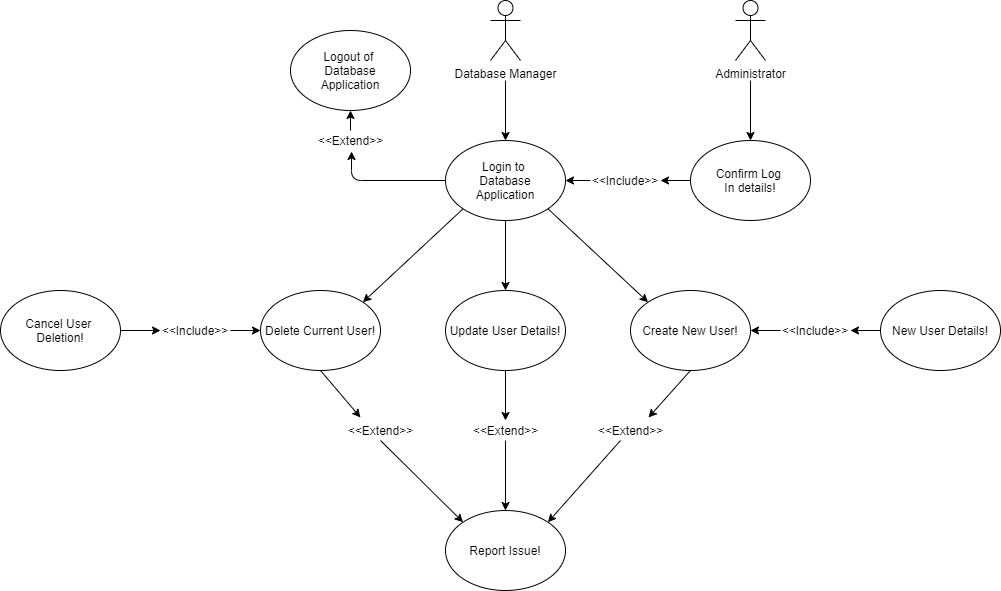

The diagram above was exported from draw.io. Its source (the exported page's mxGraphModel, read from the mxfile embedded in the PNG):
<mxGraphModel dx="1422" dy="1941" grid="1" gridSize="10" guides="1" tooltips="1" connect="1" arrows="1" fold="1" page="1" pageScale="1" pageWidth="827" pageHeight="1169" math="0" shadow="0">
  <root>
    <mxCell id="0" />
    <mxCell id="1" parent="0" />
    <mxCell id="4mgNH_L8si5PkiPk9_0q-1" value="Database Manager" style="shape=umlActor;verticalLabelPosition=bottom;labelBackgroundColor=#ffffff;verticalAlign=top;html=1;outlineConnect=0;" parent="1" vertex="1">
      <mxGeometry x="1020" y="-80" width="30" height="60" as="geometry" />
    </mxCell>
    <mxCell id="4mgNH_L8si5PkiPk9_0q-28" value="Administrator" style="shape=umlActor;verticalLabelPosition=bottom;labelBackgroundColor=#ffffff;verticalAlign=top;html=1;outlineConnect=0;" parent="1" vertex="1">
      <mxGeometry x="1265" y="-80" width="30" height="60" as="geometry" />
    </mxCell>
    <mxCell id="eyDjmG_BG6KCSZwIlAw_-1" value="&lt;span&gt;Login to &lt;br&gt;Database&lt;br&gt;Application&lt;br&gt;&lt;/span&gt;" style="ellipse;whiteSpace=wrap;html=1;" vertex="1" parent="1">
      <mxGeometry x="975" y="60" width="120" height="80" as="geometry" />
    </mxCell>
    <mxCell id="eyDjmG_BG6KCSZwIlAw_-2" value="Delete Current User!" style="ellipse;whiteSpace=wrap;html=1;" vertex="1" parent="1">
      <mxGeometry x="790" y="210" width="120" height="80" as="geometry" />
    </mxCell>
    <mxCell id="eyDjmG_BG6KCSZwIlAw_-3" value="&lt;span&gt;Confirm Log &lt;br&gt;In details!&lt;/span&gt;" style="ellipse;whiteSpace=wrap;html=1;" vertex="1" parent="1">
      <mxGeometry x="1220" y="60" width="120" height="80" as="geometry" />
    </mxCell>
    <mxCell id="eyDjmG_BG6KCSZwIlAw_-10" value="" style="endArrow=classic;html=1;exitX=0;exitY=0.5;exitDx=0;exitDy=0;entryX=1;entryY=0.5;entryDx=0;entryDy=0;" edge="1" parent="1" source="eyDjmG_BG6KCSZwIlAw_-9" target="eyDjmG_BG6KCSZwIlAw_-1">
      <mxGeometry width="50" height="50" relative="1" as="geometry">
        <mxPoint x="300" y="110" as="sourcePoint" />
        <mxPoint x="300" y="170" as="targetPoint" />
      </mxGeometry>
    </mxCell>
    <mxCell id="eyDjmG_BG6KCSZwIlAw_-12" value="&lt;span&gt;Update User Details!&lt;/span&gt;" style="ellipse;whiteSpace=wrap;html=1;" vertex="1" parent="1">
      <mxGeometry x="975" y="210" width="120" height="80" as="geometry" />
    </mxCell>
    <mxCell id="eyDjmG_BG6KCSZwIlAw_-16" value="" style="endArrow=classic;html=1;entryX=0.5;entryY=0;entryDx=0;entryDy=0;" edge="1" parent="1" target="eyDjmG_BG6KCSZwIlAw_-3">
      <mxGeometry width="50" height="50" relative="1" as="geometry">
        <mxPoint x="1280" as="sourcePoint" />
        <mxPoint x="270" y="60" as="targetPoint" />
      </mxGeometry>
    </mxCell>
    <mxCell id="eyDjmG_BG6KCSZwIlAw_-18" value="Create New User!" style="ellipse;whiteSpace=wrap;html=1;" vertex="1" parent="1">
      <mxGeometry x="1160" y="210" width="120" height="80" as="geometry" />
    </mxCell>
    <mxCell id="eyDjmG_BG6KCSZwIlAw_-21" value="" style="endArrow=classic;html=1;entryX=0.5;entryY=1;entryDx=0;entryDy=0;" edge="1" parent="1" source="eyDjmG_BG6KCSZwIlAw_-23" target="eyDjmG_BG6KCSZwIlAw_-22">
      <mxGeometry width="50" height="50" relative="1" as="geometry">
        <mxPoint x="220" y="322" as="sourcePoint" />
        <mxPoint x="170" y="370" as="targetPoint" />
      </mxGeometry>
    </mxCell>
    <mxCell id="eyDjmG_BG6KCSZwIlAw_-22" value="&lt;span&gt;Logout of&amp;nbsp;&lt;br&gt;Database&lt;br&gt;Application&lt;br&gt;&lt;/span&gt;" style="ellipse;whiteSpace=wrap;html=1;" vertex="1" parent="1">
      <mxGeometry x="820" y="-50" width="120" height="80" as="geometry" />
    </mxCell>
    <mxCell id="eyDjmG_BG6KCSZwIlAw_-23" value="&amp;lt;&amp;lt;Extend&amp;gt;&amp;gt;" style="text;html=1;align=center;verticalAlign=middle;resizable=0;points=[];autosize=1;" vertex="1" parent="1">
      <mxGeometry x="840" y="50" width="80" height="20" as="geometry" />
    </mxCell>
    <mxCell id="eyDjmG_BG6KCSZwIlAw_-24" value="" style="endArrow=classic;html=1;exitX=0;exitY=0.5;exitDx=0;exitDy=0;entryX=0.513;entryY=1.05;entryDx=0;entryDy=0;entryPerimeter=0;" edge="1" parent="1" source="eyDjmG_BG6KCSZwIlAw_-1" target="eyDjmG_BG6KCSZwIlAw_-23">
      <mxGeometry width="50" height="50" relative="1" as="geometry">
        <mxPoint x="287.57359312880726" y="238.2842712474619" as="sourcePoint" />
        <mxPoint x="182.42640687119274" y="381.71572875253787" as="targetPoint" />
        <Array as="points">
          <mxPoint x="881" y="100" />
        </Array>
      </mxGeometry>
    </mxCell>
    <mxCell id="eyDjmG_BG6KCSZwIlAw_-26" value="&lt;span&gt;Report Issue!&lt;/span&gt;" style="ellipse;whiteSpace=wrap;html=1;" vertex="1" parent="1">
      <mxGeometry x="975" y="430" width="120" height="80" as="geometry" />
    </mxCell>
    <mxCell id="eyDjmG_BG6KCSZwIlAw_-27" value="" style="endArrow=classic;html=1;exitX=0.5;exitY=1;exitDx=0;exitDy=0;entryX=0.5;entryY=0;entryDx=0;entryDy=0;" edge="1" parent="1" source="eyDjmG_BG6KCSZwIlAw_-32" target="eyDjmG_BG6KCSZwIlAw_-26">
      <mxGeometry width="50" height="50" relative="1" as="geometry">
        <mxPoint x="640" y="230" as="sourcePoint" />
        <mxPoint x="690" y="180" as="targetPoint" />
      </mxGeometry>
    </mxCell>
    <mxCell id="eyDjmG_BG6KCSZwIlAw_-28" value="" style="endArrow=classic;html=1;entryX=1;entryY=0;entryDx=0;entryDy=0;" edge="1" parent="1" target="eyDjmG_BG6KCSZwIlAw_-26">
      <mxGeometry width="50" height="50" relative="1" as="geometry">
        <mxPoint x="1150" y="360" as="sourcePoint" />
        <mxPoint x="770" y="220" as="targetPoint" />
      </mxGeometry>
    </mxCell>
    <mxCell id="eyDjmG_BG6KCSZwIlAw_-29" value="" style="endArrow=classic;html=1;exitX=0.5;exitY=1;exitDx=0;exitDy=0;entryX=0;entryY=0;entryDx=0;entryDy=0;" edge="1" parent="1" source="eyDjmG_BG6KCSZwIlAw_-30" target="eyDjmG_BG6KCSZwIlAw_-26">
      <mxGeometry width="50" height="50" relative="1" as="geometry">
        <mxPoint x="630" y="230" as="sourcePoint" />
        <mxPoint x="770" y="240" as="targetPoint" />
      </mxGeometry>
    </mxCell>
    <mxCell id="eyDjmG_BG6KCSZwIlAw_-42" value="New User Details!" style="ellipse;whiteSpace=wrap;html=1;" vertex="1" parent="1">
      <mxGeometry x="1410" y="210" width="120" height="80" as="geometry" />
    </mxCell>
    <mxCell id="eyDjmG_BG6KCSZwIlAw_-46" value="" style="endArrow=classic;html=1;entryX=1;entryY=0.5;entryDx=0;entryDy=0;exitX=0;exitY=0.5;exitDx=0;exitDy=0;" edge="1" parent="1" source="eyDjmG_BG6KCSZwIlAw_-44" target="eyDjmG_BG6KCSZwIlAw_-18">
      <mxGeometry width="50" height="50" relative="1" as="geometry">
        <mxPoint x="1350" y="250" as="sourcePoint" />
        <mxPoint x="390" y="-40" as="targetPoint" />
        <Array as="points" />
      </mxGeometry>
    </mxCell>
    <mxCell id="eyDjmG_BG6KCSZwIlAw_-61" value="" style="endArrow=classic;html=1;exitX=0.5;exitY=1;exitDx=0;exitDy=0;entryX=0.5;entryY=0;entryDx=0;entryDy=0;" edge="1" parent="1" source="eyDjmG_BG6KCSZwIlAw_-1" target="eyDjmG_BG6KCSZwIlAw_-12">
      <mxGeometry width="50" height="50" relative="1" as="geometry">
        <mxPoint x="1120" y="320" as="sourcePoint" />
        <mxPoint x="1035" y="190" as="targetPoint" />
      </mxGeometry>
    </mxCell>
    <mxCell id="eyDjmG_BG6KCSZwIlAw_-62" value="" style="endArrow=classic;html=1;exitX=0;exitY=1;exitDx=0;exitDy=0;entryX=1;entryY=0;entryDx=0;entryDy=0;" edge="1" parent="1" source="eyDjmG_BG6KCSZwIlAw_-1" target="eyDjmG_BG6KCSZwIlAw_-2">
      <mxGeometry width="50" height="50" relative="1" as="geometry">
        <mxPoint x="1045" y="150" as="sourcePoint" />
        <mxPoint x="1045" y="220" as="targetPoint" />
      </mxGeometry>
    </mxCell>
    <mxCell id="eyDjmG_BG6KCSZwIlAw_-63" value="" style="endArrow=classic;html=1;exitX=1;exitY=1;exitDx=0;exitDy=0;entryX=0;entryY=0;entryDx=0;entryDy=0;" edge="1" parent="1" source="eyDjmG_BG6KCSZwIlAw_-1" target="eyDjmG_BG6KCSZwIlAw_-18">
      <mxGeometry width="50" height="50" relative="1" as="geometry">
        <mxPoint x="1002.5735931288073" y="138.28427124746213" as="sourcePoint" />
        <mxPoint x="902.4264068711927" y="231.71572875253787" as="targetPoint" />
      </mxGeometry>
    </mxCell>
    <mxCell id="eyDjmG_BG6KCSZwIlAw_-34" value="&amp;lt;&amp;lt;Extend&amp;gt;&amp;gt;" style="text;html=1;align=center;verticalAlign=middle;resizable=0;points=[];autosize=1;" vertex="1" parent="1">
      <mxGeometry x="1120" y="340" width="80" height="20" as="geometry" />
    </mxCell>
    <mxCell id="eyDjmG_BG6KCSZwIlAw_-64" value="" style="endArrow=classic;html=1;exitX=0.5;exitY=1;exitDx=0;exitDy=0;entryX=0.725;entryY=-0.15;entryDx=0;entryDy=0;entryPerimeter=0;" edge="1" parent="1" source="eyDjmG_BG6KCSZwIlAw_-18" target="eyDjmG_BG6KCSZwIlAw_-34">
      <mxGeometry width="50" height="50" relative="1" as="geometry">
        <mxPoint x="1220" y="290" as="sourcePoint" />
        <mxPoint x="1077.4264068711927" y="441.7157287525383" as="targetPoint" />
      </mxGeometry>
    </mxCell>
    <mxCell id="eyDjmG_BG6KCSZwIlAw_-32" value="&amp;lt;&amp;lt;Extend&amp;gt;&amp;gt;" style="text;html=1;align=center;verticalAlign=middle;resizable=0;points=[];autosize=1;" vertex="1" parent="1">
      <mxGeometry x="995" y="340" width="80" height="20" as="geometry" />
    </mxCell>
    <mxCell id="eyDjmG_BG6KCSZwIlAw_-65" value="" style="endArrow=classic;html=1;exitX=0.5;exitY=1;exitDx=0;exitDy=0;entryX=0.5;entryY=0;entryDx=0;entryDy=0;" edge="1" parent="1" source="eyDjmG_BG6KCSZwIlAw_-12" target="eyDjmG_BG6KCSZwIlAw_-32">
      <mxGeometry width="50" height="50" relative="1" as="geometry">
        <mxPoint x="1035" y="290" as="sourcePoint" />
        <mxPoint x="1035" y="430" as="targetPoint" />
      </mxGeometry>
    </mxCell>
    <mxCell id="eyDjmG_BG6KCSZwIlAw_-30" value="&amp;lt;&amp;lt;Extend&amp;gt;&amp;gt;" style="text;html=1;align=center;verticalAlign=middle;resizable=0;points=[];autosize=1;" vertex="1" parent="1">
      <mxGeometry x="870" y="340" width="80" height="20" as="geometry" />
    </mxCell>
    <mxCell id="eyDjmG_BG6KCSZwIlAw_-66" value="" style="endArrow=classic;html=1;exitX=0.5;exitY=1;exitDx=0;exitDy=0;entryX=0.25;entryY=-0.15;entryDx=0;entryDy=0;entryPerimeter=0;" edge="1" parent="1" source="eyDjmG_BG6KCSZwIlAw_-2" target="eyDjmG_BG6KCSZwIlAw_-30">
      <mxGeometry width="50" height="50" relative="1" as="geometry">
        <mxPoint x="850" y="290" as="sourcePoint" />
        <mxPoint x="992.5735931288073" y="441.71572875253787" as="targetPoint" />
      </mxGeometry>
    </mxCell>
    <mxCell id="eyDjmG_BG6KCSZwIlAw_-9" value="&amp;lt;&amp;lt;Include&amp;gt;&amp;gt;" style="text;html=1;strokeColor=none;fillColor=none;align=center;verticalAlign=middle;whiteSpace=wrap;rounded=0;" vertex="1" parent="1">
      <mxGeometry x="1120" y="90" width="70" height="20" as="geometry" />
    </mxCell>
    <mxCell id="eyDjmG_BG6KCSZwIlAw_-69" value="" style="endArrow=classic;html=1;exitX=0;exitY=0.5;exitDx=0;exitDy=0;entryX=1;entryY=0.5;entryDx=0;entryDy=0;" edge="1" parent="1" source="eyDjmG_BG6KCSZwIlAw_-3" target="eyDjmG_BG6KCSZwIlAw_-9">
      <mxGeometry width="50" height="50" relative="1" as="geometry">
        <mxPoint x="1190" y="100" as="sourcePoint" />
        <mxPoint x="1095" y="100" as="targetPoint" />
      </mxGeometry>
    </mxCell>
    <mxCell id="eyDjmG_BG6KCSZwIlAw_-44" value="&amp;lt;&amp;lt;Include&amp;gt;&amp;gt;" style="text;html=1;strokeColor=none;fillColor=none;align=center;verticalAlign=middle;whiteSpace=wrap;rounded=0;" vertex="1" parent="1">
      <mxGeometry x="1310" y="240" width="70" height="20" as="geometry" />
    </mxCell>
    <mxCell id="eyDjmG_BG6KCSZwIlAw_-71" value="" style="endArrow=classic;html=1;entryX=1;entryY=0.5;entryDx=0;entryDy=0;exitX=0;exitY=0.5;exitDx=0;exitDy=0;" edge="1" parent="1" source="eyDjmG_BG6KCSZwIlAw_-42" target="eyDjmG_BG6KCSZwIlAw_-44">
      <mxGeometry width="50" height="50" relative="1" as="geometry">
        <mxPoint x="1380" y="250" as="sourcePoint" />
        <mxPoint x="1280" y="250" as="targetPoint" />
        <Array as="points" />
      </mxGeometry>
    </mxCell>
    <mxCell id="eyDjmG_BG6KCSZwIlAw_-72" value="Cancel User &lt;br&gt;Deletion!" style="ellipse;whiteSpace=wrap;html=1;" vertex="1" parent="1">
      <mxGeometry x="530" y="210" width="120" height="80" as="geometry" />
    </mxCell>
    <mxCell id="eyDjmG_BG6KCSZwIlAw_-73" value="" style="endArrow=classic;html=1;exitX=1;exitY=0.5;exitDx=0;exitDy=0;entryX=0;entryY=0.5;entryDx=0;entryDy=0;" edge="1" parent="1" source="eyDjmG_BG6KCSZwIlAw_-74" target="eyDjmG_BG6KCSZwIlAw_-2">
      <mxGeometry width="50" height="50" relative="1" as="geometry">
        <mxPoint x="730" y="340" as="sourcePoint" />
        <mxPoint x="780" y="290" as="targetPoint" />
      </mxGeometry>
    </mxCell>
    <mxCell id="eyDjmG_BG6KCSZwIlAw_-74" value="&amp;lt;&amp;lt;Include&amp;gt;&amp;gt;" style="text;html=1;strokeColor=none;fillColor=none;align=center;verticalAlign=middle;whiteSpace=wrap;rounded=0;" vertex="1" parent="1">
      <mxGeometry x="690" y="240" width="70" height="20" as="geometry" />
    </mxCell>
    <mxCell id="eyDjmG_BG6KCSZwIlAw_-75" value="" style="endArrow=classic;html=1;exitX=1;exitY=0.5;exitDx=0;exitDy=0;entryX=0;entryY=0.5;entryDx=0;entryDy=0;" edge="1" parent="1" source="eyDjmG_BG6KCSZwIlAw_-72" target="eyDjmG_BG6KCSZwIlAw_-74">
      <mxGeometry width="50" height="50" relative="1" as="geometry">
        <mxPoint x="650" y="250" as="sourcePoint" />
        <mxPoint x="790" y="250" as="targetPoint" />
      </mxGeometry>
    </mxCell>
    <mxCell id="eyDjmG_BG6KCSZwIlAw_-76" value="" style="endArrow=classic;html=1;entryX=0.5;entryY=0;entryDx=0;entryDy=0;" edge="1" parent="1" target="eyDjmG_BG6KCSZwIlAw_-1">
      <mxGeometry width="50" height="50" relative="1" as="geometry">
        <mxPoint x="1035" as="sourcePoint" />
        <mxPoint x="1170" y="10" as="targetPoint" />
      </mxGeometry>
    </mxCell>
  </root>
</mxGraphModel>